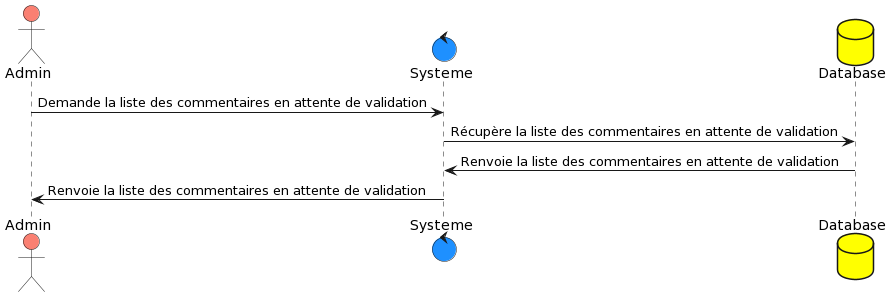

The diagram above was rendered by PlantUML. Its source (embedded in the PNG):
@startuml
actor Admin #salmon
control Systeme #dodgerblue
database Database #yellow

Admin -> Systeme :  Demande la liste des commentaires en attente de validation
Systeme -> Database :  Récupère la liste des commentaires en attente de validation
Database -> Systeme :  Renvoie la liste des commentaires en attente de validation
Systeme -> Admin :  Renvoie la liste des commentaires en attente de validation
@enduml